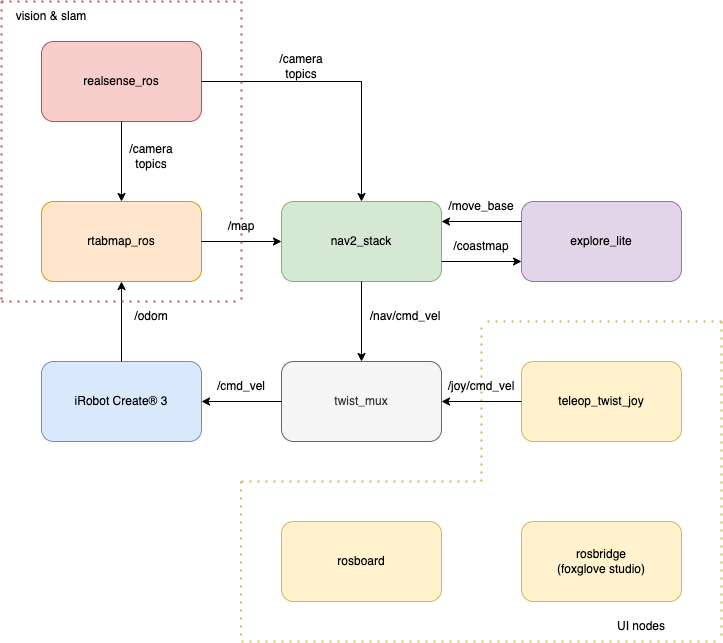

The diagram above was exported from draw.io. Its source (the exported page's mxGraphModel, read from the mxfile embedded in the PNG):
<mxGraphModel dx="965" dy="741" grid="1" gridSize="10" guides="1" tooltips="1" connect="1" arrows="1" fold="1" page="1" pageScale="1" pageWidth="827" pageHeight="1169" math="0" shadow="0">
  <root>
    <mxCell id="0" />
    <mxCell id="1" parent="0" />
    <mxCell id="mdjfX5Nx_5ZcLJLOxD4N-33" value="" style="endArrow=none;dashed=1;html=1;dashPattern=1 3;strokeWidth=2;rounded=0;fillColor=#fff2cc;strokeColor=#d6b656;" edge="1" parent="1">
      <mxGeometry width="50" height="50" relative="1" as="geometry">
        <mxPoint x="520" y="520" as="sourcePoint" />
        <mxPoint x="520" y="360" as="targetPoint" />
      </mxGeometry>
    </mxCell>
    <mxCell id="mdjfX5Nx_5ZcLJLOxD4N-1" value="iRobot Create® 3" style="rounded=1;whiteSpace=wrap;html=1;fillColor=#dae8fc;strokeColor=#6c8ebf;" vertex="1" parent="1">
      <mxGeometry x="80" y="400" width="160" height="80" as="geometry" />
    </mxCell>
    <mxCell id="mdjfX5Nx_5ZcLJLOxD4N-2" value="realsense_ros" style="rounded=1;whiteSpace=wrap;html=1;fillColor=#f8cecc;strokeColor=#b85450;" vertex="1" parent="1">
      <mxGeometry x="80" y="80" width="160" height="80" as="geometry" />
    </mxCell>
    <mxCell id="mdjfX5Nx_5ZcLJLOxD4N-3" value="rtabmap_ros" style="rounded=1;whiteSpace=wrap;html=1;fillColor=#ffe6cc;strokeColor=#d79b00;" vertex="1" parent="1">
      <mxGeometry x="80" y="240" width="160" height="80" as="geometry" />
    </mxCell>
    <mxCell id="mdjfX5Nx_5ZcLJLOxD4N-4" value="twist_mux" style="rounded=1;whiteSpace=wrap;html=1;fillColor=#f5f5f5;fontColor=#333333;strokeColor=#666666;" vertex="1" parent="1">
      <mxGeometry x="320" y="400" width="160" height="80" as="geometry" />
    </mxCell>
    <mxCell id="mdjfX5Nx_5ZcLJLOxD4N-5" value="" style="endArrow=classic;html=1;rounded=0;exitX=0;exitY=0.5;exitDx=0;exitDy=0;entryX=1;entryY=0.5;entryDx=0;entryDy=0;" edge="1" parent="1" source="mdjfX5Nx_5ZcLJLOxD4N-4" target="mdjfX5Nx_5ZcLJLOxD4N-1">
      <mxGeometry width="50" height="50" relative="1" as="geometry">
        <mxPoint x="390" y="410" as="sourcePoint" />
        <mxPoint x="440" y="360" as="targetPoint" />
      </mxGeometry>
    </mxCell>
    <mxCell id="mdjfX5Nx_5ZcLJLOxD4N-6" value="/cmd_vel" style="text;html=1;strokeColor=none;fillColor=none;align=center;verticalAlign=middle;whiteSpace=wrap;rounded=0;" vertex="1" parent="1">
      <mxGeometry x="250" y="410" width="60" height="30" as="geometry" />
    </mxCell>
    <mxCell id="mdjfX5Nx_5ZcLJLOxD4N-7" value="teleop_twist_joy" style="rounded=1;whiteSpace=wrap;html=1;fillColor=#fff2cc;strokeColor=#d6b656;" vertex="1" parent="1">
      <mxGeometry x="560" y="400" width="160" height="80" as="geometry" />
    </mxCell>
    <mxCell id="mdjfX5Nx_5ZcLJLOxD4N-8" value="" style="endArrow=classic;html=1;rounded=0;exitX=0;exitY=0.5;exitDx=0;exitDy=0;entryX=1;entryY=0.5;entryDx=0;entryDy=0;" edge="1" parent="1" source="mdjfX5Nx_5ZcLJLOxD4N-7" target="mdjfX5Nx_5ZcLJLOxD4N-4">
      <mxGeometry width="50" height="50" relative="1" as="geometry">
        <mxPoint x="390" y="410" as="sourcePoint" />
        <mxPoint x="440" y="360" as="targetPoint" />
      </mxGeometry>
    </mxCell>
    <mxCell id="mdjfX5Nx_5ZcLJLOxD4N-9" value="/joy/cmd_vel" style="text;html=1;strokeColor=none;fillColor=none;align=center;verticalAlign=middle;whiteSpace=wrap;rounded=0;" vertex="1" parent="1">
      <mxGeometry x="490" y="410" width="60" height="30" as="geometry" />
    </mxCell>
    <mxCell id="mdjfX5Nx_5ZcLJLOxD4N-10" value="" style="endArrow=classic;html=1;rounded=0;exitX=0.5;exitY=0;exitDx=0;exitDy=0;entryX=0.5;entryY=1;entryDx=0;entryDy=0;" edge="1" parent="1" source="mdjfX5Nx_5ZcLJLOxD4N-1" target="mdjfX5Nx_5ZcLJLOxD4N-3">
      <mxGeometry width="50" height="50" relative="1" as="geometry">
        <mxPoint x="390" y="410" as="sourcePoint" />
        <mxPoint x="440" y="360" as="targetPoint" />
      </mxGeometry>
    </mxCell>
    <mxCell id="mdjfX5Nx_5ZcLJLOxD4N-11" value="/odom" style="text;html=1;strokeColor=none;fillColor=none;align=center;verticalAlign=middle;whiteSpace=wrap;rounded=0;" vertex="1" parent="1">
      <mxGeometry x="160" y="340" width="60" height="30" as="geometry" />
    </mxCell>
    <mxCell id="mdjfX5Nx_5ZcLJLOxD4N-12" value="" style="endArrow=classic;html=1;rounded=0;exitX=0.5;exitY=1;exitDx=0;exitDy=0;entryX=0.5;entryY=0;entryDx=0;entryDy=0;" edge="1" parent="1" source="mdjfX5Nx_5ZcLJLOxD4N-2" target="mdjfX5Nx_5ZcLJLOxD4N-3">
      <mxGeometry width="50" height="50" relative="1" as="geometry">
        <mxPoint x="390" y="410" as="sourcePoint" />
        <mxPoint x="440" y="360" as="targetPoint" />
      </mxGeometry>
    </mxCell>
    <mxCell id="mdjfX5Nx_5ZcLJLOxD4N-13" value="/camera topics" style="text;html=1;strokeColor=none;fillColor=none;align=center;verticalAlign=middle;whiteSpace=wrap;rounded=0;" vertex="1" parent="1">
      <mxGeometry x="160" y="180" width="60" height="30" as="geometry" />
    </mxCell>
    <mxCell id="mdjfX5Nx_5ZcLJLOxD4N-14" value="nav2_stack" style="rounded=1;whiteSpace=wrap;html=1;fillColor=#d5e8d4;strokeColor=#82b366;" vertex="1" parent="1">
      <mxGeometry x="320" y="240" width="160" height="80" as="geometry" />
    </mxCell>
    <mxCell id="mdjfX5Nx_5ZcLJLOxD4N-15" value="" style="endArrow=classic;html=1;rounded=0;exitX=1;exitY=0.5;exitDx=0;exitDy=0;entryX=0;entryY=0.5;entryDx=0;entryDy=0;" edge="1" parent="1" source="mdjfX5Nx_5ZcLJLOxD4N-3" target="mdjfX5Nx_5ZcLJLOxD4N-14">
      <mxGeometry width="50" height="50" relative="1" as="geometry">
        <mxPoint x="390" y="400" as="sourcePoint" />
        <mxPoint x="440" y="350" as="targetPoint" />
      </mxGeometry>
    </mxCell>
    <mxCell id="mdjfX5Nx_5ZcLJLOxD4N-16" value="" style="endArrow=classic;html=1;rounded=0;exitX=0.5;exitY=1;exitDx=0;exitDy=0;entryX=0.5;entryY=0;entryDx=0;entryDy=0;" edge="1" parent="1" source="mdjfX5Nx_5ZcLJLOxD4N-14" target="mdjfX5Nx_5ZcLJLOxD4N-4">
      <mxGeometry width="50" height="50" relative="1" as="geometry">
        <mxPoint x="390" y="400" as="sourcePoint" />
        <mxPoint x="440" y="350" as="targetPoint" />
      </mxGeometry>
    </mxCell>
    <mxCell id="mdjfX5Nx_5ZcLJLOxD4N-17" value="/nav/cmd_vel" style="text;html=1;strokeColor=none;fillColor=none;align=center;verticalAlign=middle;whiteSpace=wrap;rounded=0;" vertex="1" parent="1">
      <mxGeometry x="414" y="340" width="60" height="30" as="geometry" />
    </mxCell>
    <mxCell id="mdjfX5Nx_5ZcLJLOxD4N-18" value="rosboard" style="rounded=1;whiteSpace=wrap;html=1;fillColor=#fff2cc;strokeColor=#d6b656;" vertex="1" parent="1">
      <mxGeometry x="320" y="560" width="160" height="80" as="geometry" />
    </mxCell>
    <mxCell id="mdjfX5Nx_5ZcLJLOxD4N-19" value="rosbridge&lt;br&gt;(foxglove studio)" style="rounded=1;whiteSpace=wrap;html=1;fillColor=#fff2cc;strokeColor=#d6b656;" vertex="1" parent="1">
      <mxGeometry x="560" y="560" width="160" height="80" as="geometry" />
    </mxCell>
    <mxCell id="mdjfX5Nx_5ZcLJLOxD4N-20" value="/map" style="text;html=1;strokeColor=none;fillColor=none;align=center;verticalAlign=middle;whiteSpace=wrap;rounded=0;" vertex="1" parent="1">
      <mxGeometry x="250" y="250" width="60" height="30" as="geometry" />
    </mxCell>
    <mxCell id="mdjfX5Nx_5ZcLJLOxD4N-21" value="" style="endArrow=classic;html=1;rounded=0;exitX=1;exitY=0.5;exitDx=0;exitDy=0;entryX=0.5;entryY=0;entryDx=0;entryDy=0;" edge="1" parent="1" source="mdjfX5Nx_5ZcLJLOxD4N-2" target="mdjfX5Nx_5ZcLJLOxD4N-14">
      <mxGeometry width="50" height="50" relative="1" as="geometry">
        <mxPoint x="390" y="420" as="sourcePoint" />
        <mxPoint x="440" y="370" as="targetPoint" />
        <Array as="points">
          <mxPoint x="400" y="120" />
        </Array>
      </mxGeometry>
    </mxCell>
    <mxCell id="mdjfX5Nx_5ZcLJLOxD4N-22" value="/camera topics" style="text;html=1;strokeColor=none;fillColor=none;align=center;verticalAlign=middle;whiteSpace=wrap;rounded=0;" vertex="1" parent="1">
      <mxGeometry x="310" y="90" width="60" height="30" as="geometry" />
    </mxCell>
    <mxCell id="mdjfX5Nx_5ZcLJLOxD4N-23" value="explore_lite" style="rounded=1;whiteSpace=wrap;html=1;fillColor=#e1d5e7;strokeColor=#9673a6;" vertex="1" parent="1">
      <mxGeometry x="560" y="240" width="160" height="80" as="geometry" />
    </mxCell>
    <mxCell id="mdjfX5Nx_5ZcLJLOxD4N-24" value="" style="endArrow=classic;html=1;rounded=0;exitX=0;exitY=0.25;exitDx=0;exitDy=0;entryX=1;entryY=0.25;entryDx=0;entryDy=0;" edge="1" parent="1" source="mdjfX5Nx_5ZcLJLOxD4N-23" target="mdjfX5Nx_5ZcLJLOxD4N-14">
      <mxGeometry width="50" height="50" relative="1" as="geometry">
        <mxPoint x="390" y="420" as="sourcePoint" />
        <mxPoint x="440" y="370" as="targetPoint" />
      </mxGeometry>
    </mxCell>
    <mxCell id="mdjfX5Nx_5ZcLJLOxD4N-25" value="/move_base" style="text;html=1;strokeColor=none;fillColor=none;align=center;verticalAlign=middle;whiteSpace=wrap;rounded=0;" vertex="1" parent="1">
      <mxGeometry x="490" y="230" width="60" height="30" as="geometry" />
    </mxCell>
    <mxCell id="mdjfX5Nx_5ZcLJLOxD4N-26" value="" style="endArrow=classic;html=1;rounded=0;exitX=1;exitY=0.75;exitDx=0;exitDy=0;entryX=0;entryY=0.75;entryDx=0;entryDy=0;" edge="1" parent="1" source="mdjfX5Nx_5ZcLJLOxD4N-14" target="mdjfX5Nx_5ZcLJLOxD4N-23">
      <mxGeometry width="50" height="50" relative="1" as="geometry">
        <mxPoint x="390" y="420" as="sourcePoint" />
        <mxPoint x="440" y="370" as="targetPoint" />
      </mxGeometry>
    </mxCell>
    <mxCell id="mdjfX5Nx_5ZcLJLOxD4N-27" value="/coastmap" style="text;html=1;strokeColor=none;fillColor=none;align=center;verticalAlign=middle;whiteSpace=wrap;rounded=0;" vertex="1" parent="1">
      <mxGeometry x="490" y="270" width="60" height="30" as="geometry" />
    </mxCell>
    <mxCell id="mdjfX5Nx_5ZcLJLOxD4N-28" value="" style="endArrow=none;dashed=1;html=1;dashPattern=1 3;strokeWidth=2;rounded=0;fillColor=#fff2cc;strokeColor=#d6b656;" edge="1" parent="1">
      <mxGeometry width="50" height="50" relative="1" as="geometry">
        <mxPoint x="280" y="520" as="sourcePoint" />
        <mxPoint x="520" y="520" as="targetPoint" />
      </mxGeometry>
    </mxCell>
    <mxCell id="mdjfX5Nx_5ZcLJLOxD4N-29" value="" style="endArrow=none;dashed=1;html=1;dashPattern=1 3;strokeWidth=2;rounded=0;fillColor=#fff2cc;strokeColor=#d6b656;" edge="1" parent="1">
      <mxGeometry width="50" height="50" relative="1" as="geometry">
        <mxPoint x="279.5" y="520" as="sourcePoint" />
        <mxPoint x="279.5" y="680" as="targetPoint" />
      </mxGeometry>
    </mxCell>
    <mxCell id="mdjfX5Nx_5ZcLJLOxD4N-30" value="" style="endArrow=none;dashed=1;html=1;dashPattern=1 3;strokeWidth=2;rounded=0;fillColor=#fff2cc;strokeColor=#d6b656;" edge="1" parent="1">
      <mxGeometry width="50" height="50" relative="1" as="geometry">
        <mxPoint x="280" y="680" as="sourcePoint" />
        <mxPoint x="760" y="680" as="targetPoint" />
      </mxGeometry>
    </mxCell>
    <mxCell id="mdjfX5Nx_5ZcLJLOxD4N-31" value="" style="endArrow=none;dashed=1;html=1;dashPattern=1 3;strokeWidth=2;rounded=0;fillColor=#fff2cc;strokeColor=#d6b656;" edge="1" parent="1">
      <mxGeometry width="50" height="50" relative="1" as="geometry">
        <mxPoint x="760" y="360" as="sourcePoint" />
        <mxPoint x="760" y="680" as="targetPoint" />
      </mxGeometry>
    </mxCell>
    <mxCell id="mdjfX5Nx_5ZcLJLOxD4N-32" value="" style="endArrow=none;dashed=1;html=1;dashPattern=1 3;strokeWidth=2;rounded=0;fillColor=#fff2cc;strokeColor=#d6b656;" edge="1" parent="1">
      <mxGeometry width="50" height="50" relative="1" as="geometry">
        <mxPoint x="760" y="360" as="sourcePoint" />
        <mxPoint x="520" y="360" as="targetPoint" />
      </mxGeometry>
    </mxCell>
    <mxCell id="mdjfX5Nx_5ZcLJLOxD4N-34" value="UI nodes" style="text;html=1;strokeColor=none;fillColor=none;align=center;verticalAlign=middle;whiteSpace=wrap;rounded=0;" vertex="1" parent="1">
      <mxGeometry x="650" y="650" width="60" height="30" as="geometry" />
    </mxCell>
    <mxCell id="mdjfX5Nx_5ZcLJLOxD4N-35" value="" style="endArrow=none;dashed=1;html=1;dashPattern=1 3;strokeWidth=2;rounded=0;fillColor=#f8cecc;strokeColor=#b85450;" edge="1" parent="1">
      <mxGeometry width="50" height="50" relative="1" as="geometry">
        <mxPoint x="40" y="40" as="sourcePoint" />
        <mxPoint x="280" y="40" as="targetPoint" />
      </mxGeometry>
    </mxCell>
    <mxCell id="mdjfX5Nx_5ZcLJLOxD4N-36" value="" style="endArrow=none;dashed=1;html=1;dashPattern=1 3;strokeWidth=2;rounded=0;fillColor=#f8cecc;strokeColor=#b85450;" edge="1" parent="1">
      <mxGeometry width="50" height="50" relative="1" as="geometry">
        <mxPoint x="40" y="40" as="sourcePoint" />
        <mxPoint x="40" y="340" as="targetPoint" />
      </mxGeometry>
    </mxCell>
    <mxCell id="mdjfX5Nx_5ZcLJLOxD4N-37" value="" style="endArrow=none;dashed=1;html=1;dashPattern=1 3;strokeWidth=2;rounded=0;fillColor=#f8cecc;strokeColor=#b85450;" edge="1" parent="1">
      <mxGeometry width="50" height="50" relative="1" as="geometry">
        <mxPoint x="280" y="40" as="sourcePoint" />
        <mxPoint x="280" y="340" as="targetPoint" />
        <Array as="points">
          <mxPoint x="280" y="190" />
        </Array>
      </mxGeometry>
    </mxCell>
    <mxCell id="mdjfX5Nx_5ZcLJLOxD4N-38" value="" style="endArrow=none;dashed=1;html=1;dashPattern=1 3;strokeWidth=2;rounded=0;fillColor=#f8cecc;strokeColor=#b85450;" edge="1" parent="1">
      <mxGeometry width="50" height="50" relative="1" as="geometry">
        <mxPoint x="40" y="340" as="sourcePoint" />
        <mxPoint x="280" y="340" as="targetPoint" />
      </mxGeometry>
    </mxCell>
    <mxCell id="mdjfX5Nx_5ZcLJLOxD4N-39" value="vision &amp;amp; slam" style="text;html=1;strokeColor=none;fillColor=none;align=center;verticalAlign=middle;whiteSpace=wrap;rounded=0;" vertex="1" parent="1">
      <mxGeometry x="40" y="40" width="100" height="30" as="geometry" />
    </mxCell>
  </root>
</mxGraphModel>